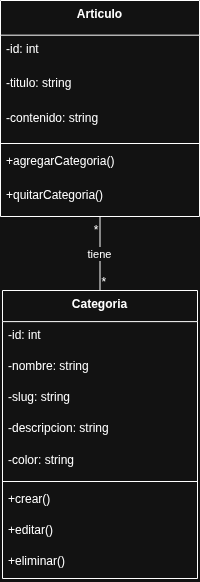

The diagram above was exported from draw.io. Its source (the exported page's mxGraphModel, read from the mxfile embedded in the PNG):
<mxGraphModel dx="1111" dy="487" grid="1" gridSize="10" guides="1" tooltips="1" connect="1" arrows="1" fold="1" page="1" pageScale="1" pageWidth="827" pageHeight="1169" math="0" shadow="0">
  <root>
    <mxCell id="0" />
    <mxCell id="1" parent="0" />
    <mxCell id="2" value="Categoria" style="swimlane;fontStyle=1;align=center;verticalAlign=top;childLayout=stackLayout;horizontal=1;startSize=31.11111111111111;horizontalStack=0;resizeParent=1;resizeParentMax=0;resizeLast=0;collapsible=0;marginBottom=0;" parent="1" vertex="1">
      <mxGeometry x="10" y="298" width="195" height="288" as="geometry" />
    </mxCell>
    <mxCell id="3" value="-id: int" style="text;strokeColor=none;fillColor=none;align=left;verticalAlign=top;spacingLeft=4;spacingRight=4;overflow=hidden;rotatable=0;points=[[0,0.5],[1,0.5]];portConstraint=eastwest;" parent="2" vertex="1">
      <mxGeometry y="31" width="195" height="31" as="geometry" />
    </mxCell>
    <mxCell id="4" value="-nombre: string" style="text;strokeColor=none;fillColor=none;align=left;verticalAlign=top;spacingLeft=4;spacingRight=4;overflow=hidden;rotatable=0;points=[[0,0.5],[1,0.5]];portConstraint=eastwest;" parent="2" vertex="1">
      <mxGeometry y="62" width="195" height="31" as="geometry" />
    </mxCell>
    <mxCell id="5" value="-slug: string" style="text;strokeColor=none;fillColor=none;align=left;verticalAlign=top;spacingLeft=4;spacingRight=4;overflow=hidden;rotatable=0;points=[[0,0.5],[1,0.5]];portConstraint=eastwest;" parent="2" vertex="1">
      <mxGeometry y="93" width="195" height="31" as="geometry" />
    </mxCell>
    <mxCell id="6" value="-descripcion: string" style="text;strokeColor=none;fillColor=none;align=left;verticalAlign=top;spacingLeft=4;spacingRight=4;overflow=hidden;rotatable=0;points=[[0,0.5],[1,0.5]];portConstraint=eastwest;" parent="2" vertex="1">
      <mxGeometry y="124" width="195" height="31" as="geometry" />
    </mxCell>
    <mxCell id="7" value="-color: string" style="text;strokeColor=none;fillColor=none;align=left;verticalAlign=top;spacingLeft=4;spacingRight=4;overflow=hidden;rotatable=0;points=[[0,0.5],[1,0.5]];portConstraint=eastwest;" parent="2" vertex="1">
      <mxGeometry y="156" width="195" height="31" as="geometry" />
    </mxCell>
    <mxCell id="8" style="line;strokeWidth=1;fillColor=none;align=left;verticalAlign=middle;spacingTop=-1;spacingLeft=3;spacingRight=3;rotatable=0;labelPosition=right;points=[];portConstraint=eastwest;strokeColor=inherit;" parent="2" vertex="1">
      <mxGeometry y="187" width="195" height="8" as="geometry" />
    </mxCell>
    <mxCell id="9" value="+crear()" style="text;strokeColor=none;fillColor=none;align=left;verticalAlign=top;spacingLeft=4;spacingRight=4;overflow=hidden;rotatable=0;points=[[0,0.5],[1,0.5]];portConstraint=eastwest;" parent="2" vertex="1">
      <mxGeometry y="195" width="195" height="31" as="geometry" />
    </mxCell>
    <mxCell id="10" value="+editar()" style="text;strokeColor=none;fillColor=none;align=left;verticalAlign=top;spacingLeft=4;spacingRight=4;overflow=hidden;rotatable=0;points=[[0,0.5],[1,0.5]];portConstraint=eastwest;" parent="2" vertex="1">
      <mxGeometry y="226" width="195" height="31" as="geometry" />
    </mxCell>
    <mxCell id="11" value="+eliminar()" style="text;strokeColor=none;fillColor=none;align=left;verticalAlign=top;spacingLeft=4;spacingRight=4;overflow=hidden;rotatable=0;points=[[0,0.5],[1,0.5]];portConstraint=eastwest;" parent="2" vertex="1">
      <mxGeometry y="257" width="195" height="31" as="geometry" />
    </mxCell>
    <mxCell id="12" value="Articulo" style="swimlane;fontStyle=1;align=center;verticalAlign=top;childLayout=stackLayout;horizontal=1;startSize=34.666666666666664;horizontalStack=0;resizeParent=1;resizeParentMax=0;resizeLast=0;collapsible=0;marginBottom=0;" parent="1" vertex="1">
      <mxGeometry x="8" y="8" width="199" height="216" as="geometry" />
    </mxCell>
    <mxCell id="13" value="-id: int" style="text;strokeColor=none;fillColor=none;align=left;verticalAlign=top;spacingLeft=4;spacingRight=4;overflow=hidden;rotatable=0;points=[[0,0.5],[1,0.5]];portConstraint=eastwest;" parent="12" vertex="1">
      <mxGeometry y="35" width="199" height="35" as="geometry" />
    </mxCell>
    <mxCell id="14" value="-titulo: string" style="text;strokeColor=none;fillColor=none;align=left;verticalAlign=top;spacingLeft=4;spacingRight=4;overflow=hidden;rotatable=0;points=[[0,0.5],[1,0.5]];portConstraint=eastwest;" parent="12" vertex="1">
      <mxGeometry y="69" width="199" height="35" as="geometry" />
    </mxCell>
    <mxCell id="15" value="-contenido: string" style="text;strokeColor=none;fillColor=none;align=left;verticalAlign=top;spacingLeft=4;spacingRight=4;overflow=hidden;rotatable=0;points=[[0,0.5],[1,0.5]];portConstraint=eastwest;" parent="12" vertex="1">
      <mxGeometry y="104" width="199" height="35" as="geometry" />
    </mxCell>
    <mxCell id="16" style="line;strokeWidth=1;fillColor=none;align=left;verticalAlign=middle;spacingTop=-1;spacingLeft=3;spacingRight=3;rotatable=0;labelPosition=right;points=[];portConstraint=eastwest;strokeColor=inherit;" parent="12" vertex="1">
      <mxGeometry y="139" width="199" height="8" as="geometry" />
    </mxCell>
    <mxCell id="17" value="+agregarCategoria()" style="text;strokeColor=none;fillColor=none;align=left;verticalAlign=top;spacingLeft=4;spacingRight=4;overflow=hidden;rotatable=0;points=[[0,0.5],[1,0.5]];portConstraint=eastwest;" parent="12" vertex="1">
      <mxGeometry y="147" width="199" height="35" as="geometry" />
    </mxCell>
    <mxCell id="18" value="+quitarCategoria()" style="text;strokeColor=none;fillColor=none;align=left;verticalAlign=top;spacingLeft=4;spacingRight=4;overflow=hidden;rotatable=0;points=[[0,0.5],[1,0.5]];portConstraint=eastwest;" parent="12" vertex="1">
      <mxGeometry y="181" width="199" height="35" as="geometry" />
    </mxCell>
    <mxCell id="19" value="tiene" style="curved=1;startArrow=none;endArrow=none;exitX=0.5;exitY=1;entryX=0.5;entryY=0;" parent="1" source="12" target="2" edge="1">
      <mxGeometry relative="1" as="geometry">
        <Array as="points" />
      </mxGeometry>
    </mxCell>
    <mxCell id="20" value="*" style="edgeLabel;resizable=0;labelBackgroundColor=none;fontSize=12;align=right;verticalAlign=top;" parent="19" vertex="1">
      <mxGeometry x="-1" relative="1" as="geometry" />
    </mxCell>
    <mxCell id="21" value="*" style="edgeLabel;resizable=0;labelBackgroundColor=none;fontSize=12;align=left;verticalAlign=bottom;" parent="19" vertex="1">
      <mxGeometry x="1" relative="1" as="geometry" />
    </mxCell>
  </root>
</mxGraphModel>